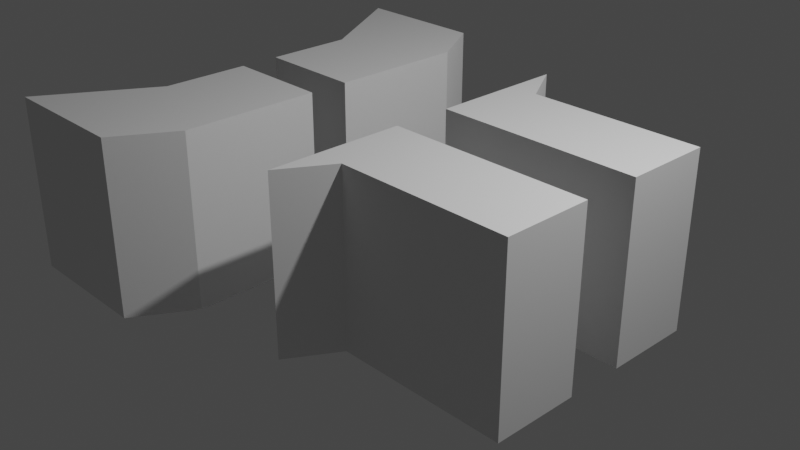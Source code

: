 # Source: dummyBlock.blend  (saved by Blender 2.81.16; exported with 4.5.12 LTS)
import bpy
from mathutils import Matrix  # noqa: F401  (used for matrix-valued properties, if any)

bpy.ops.wm.read_factory_settings(use_empty=True)
scene = bpy.context.scene
scene.name = 'Scene'

# ---- collections
col_collection = bpy.data.collections.new('Collection'); scene.collection.children.link(col_collection)

# ---- world
world_world = bpy.data.worlds.new('World'); scene.world = world_world
world_world.use_nodes = True; world_world.node_tree.nodes.clear()
_N = world_world.node_tree.nodes; _L = world_world.node_tree.links
n0 = _N.new('ShaderNodeOutputWorld'); n0.name = 'World Output'; n0.location = (300, 300)
n1 = _N.new('ShaderNodeBackground'); n1.name = 'Background'; n1.location = (10, 300)
n1.inputs[0].default_value = (0.05088, 0.05088, 0.05088, 1.0)
_L.new(n1.outputs[0], n0.inputs[0])
n0.is_active_output = True
world_world.color = (0.05088, 0.05088, 0.05088)
world_world.use_sun_shadow = False
world_world.sun_shadow_jitter_overblur = 0.0

# ---- cameras
cam_camera = bpy.data.cameras.new('Camera')
cam_camera.clip_end = 100.0
cam_camera.ortho_scale = 7.314

# ---- lights
light_light = bpy.data.lights.new('Light', 'POINT')
light_light.transmission_factor = 0.0
light_light.energy = 1000.0
light_light.shadow_soft_size = 0.1
light_light.shadow_maximum_resolution = 0.006
light_light.use_absolute_resolution = True

# ---- meshes
me_cube_001 = bpy.data.meshes.new('Cube.001')
me_cube_001.from_pydata([(-0.5333, 0.1565, -1.0), (-0.5333, 0.1565, 1.0), (0.2848, -1.103, -1.0), (0.2848, -1.103, 1.0), (-1.266, -1.103, 1.0), (-1.266, -1.103, -1.0), (-0.5333, 1.156, -1.0), (-0.5333, 1.156, 1.0), (0.6827, 1.156, 1.0), (0.6827, -0.4195, 1.0), (0.6827, 0.1565, 1.0), (0.6827, -0.4195, -1.0), (0.6827, 0.1565, -1.0), (0.6827, 1.156, -1.0)], [], [(2, 3, 4, 5), (1, 4, 3, 9, 10), (0, 5, 4, 1), (0, 1, 7, 6), (10, 8, 7, 1), (11, 9, 3, 2), (12, 11, 2, 5, 0), (13, 12, 0, 6), (10, 9, 11, 12), (8, 10, 12, 13), (6, 7, 8, 13)])
_uv = me_cube_001.uv_layers.new(name='UVMap')
_uv.uv.foreach_set('vector', [0.375, 1.0, 0.625, 1.0, 0.625, 1.0, 0.375, 1.0, 0.625, 1.0, 0.625, 1.0, 0.625, 1.0, 0.625, 1.0, 0.625, 1.0, 0.375, 1.0, 0.375, 1.0, 0.625, 1.0, 0.625, 1.0, 0.375, 0.0, 0.625, 0.0, 0.625, 0.125, 0.375, 0.125, 0.875, 0.75, 0.875, 0.625, 0.875, 0.625, 0.875, 0.75, 0.375, 1.0, 0.625, 1.0, 0.625, 1.0, 0.375, 1.0, 0.375, 1.0, 0.375, 1.0, 0.375, 1.0, 0.375, 1.0, 0.375, 1.0, 0.125, 0.625, 0.125, 0.75, 0.125, 0.75, 0.125, 0.625, 0.625, 1.0, 0.625, 1.0, 0.375, 1.0, 0.375, 1.0, 0.875, 0.625, 0.625, 1.0, 0.125, 0.75, 0.125, 0.625, 0.375, 0.125, 0.625, 0.125, 0.875, 0.625, 0.125, 0.625])
me_cube_001.use_remesh_fix_poles = True
me_cube_001.use_remesh_preserve_attributes = False
me_cube_001.use_mirror_vertex_groups = False
me_cube_001.update()
me_cube_002 = bpy.data.meshes.new('Cube.002')
me_cube_002.from_pydata([(-0.4278, -0.3463, -1.0), (-0.4278, -0.3463, 1.0), (1.572, -0.3463, -1.0), (1.572, -0.3463, 1.0), (-0.4278, 0.6537, -1.0), (-0.4278, 0.6537, 1.0), (1.572, 0.6537, -1.0), (1.572, 0.6537, 1.0), (-0.7629, 0.6537, 1.0), (-0.7629, -0.9222, 1.0), (-0.7629, -0.3463, 1.0), (-0.7629, -0.9222, -1.0), (-0.7629, -0.3463, -1.0), (-0.7629, 0.6537, -1.0)], [], [(6, 7, 3, 2), (2, 3, 1, 0), (4, 6, 2, 0), (7, 5, 1, 3), (4, 0, 12, 13), (1, 9, 11, 0), (0, 11, 12), (1, 5, 8, 10), (10, 9, 1), (5, 7, 6, 4), (8, 5, 4, 13), (8, 13, 12, 10), (10, 12, 11, 9)])
_uv = me_cube_002.uv_layers.new(name='UVMap')
_uv.uv.foreach_set('vector', [0.375, 0.625, 0.625, 0.625, 0.625, 0.75, 0.375, 0.75, 0.375, 0.75, 0.625, 0.75, 0.625, 1.0, 0.375, 1.0, 0.125, 0.625, 0.375, 0.625, 0.375, 0.75, 0.125, 0.75, 0.625, 0.625, 0.875, 0.625, 0.875, 0.75, 0.625, 0.75, 0.125, 0.625, 0.125, 0.75, 0.125, 0.75, 0.125, 0.625, 0.625, 1.0, 0.625, 1.0, 0.375, 1.0, 0.375, 1.0, 0.375, 1.0, 0.375, 1.0, 0.375, 1.0, 0.875, 0.75, 0.875, 0.625, 0.875, 0.625, 0.875, 0.75, 0.625, 1.0, 0.625, 1.0, 0.625, 1.0, 0.875, 0.625, 0.625, 0.625, 0.375, 0.625, 0.125, 0.625, 0.875, 0.625, 0.875, 0.625, 0.125, 0.625, 0.125, 0.625, 0.875, 0.625, 0.125, 0.625, 0.125, 0.75, 0.875, 0.75, 0.875, 0.75, 0.125, 0.75, 0.375, 1.0, 0.625, 1.0])
me_cube_002.use_remesh_fix_poles = True
me_cube_002.use_remesh_preserve_attributes = False
me_cube_002.use_mirror_vertex_groups = False
me_cube_002.update()
me_cube_003 = bpy.data.meshes.new('Cube.003')
me_cube_003.from_pydata([(-0.4278, 0.3463, -1.0), (-0.4278, 0.3463, 1.0), (1.572, 0.3463, -1.0), (1.572, 0.3463, 1.0), (-0.4278, -0.6537, -1.0), (-0.4278, -0.6537, 1.0), (1.572, -0.6537, -1.0), (1.572, -0.6537, 1.0), (-0.7629, -0.6537, 1.0), (-0.7629, 0.9222, 1.0), (-0.7629, 0.9222, -1.0), (-0.7629, 0.3463, 1.0), (-0.7629, 0.3463, -1.0), (-0.7629, -0.6537, -1.0)], [], [(0, 1, 3, 2), (5, 1, 11, 8), (0, 10, 9, 1), (1, 9, 11), (0, 4, 13, 12), (3, 1, 5, 7), (0, 2, 6, 4), (2, 3, 7, 6), (12, 10, 0), (9, 10, 12, 11), (11, 12, 13, 8), (8, 13, 4, 5), (5, 4, 6, 7)])
_uv = me_cube_003.uv_layers.new(name='UVMap')
_uv.uv.foreach_set('vector', [0.375, 0.25, 0.625, 0.25, 0.625, 0.5, 0.375, 0.5, 0.875, 0.625, 0.875, 0.5, 0.875, 0.5, 0.875, 0.625, 0.375, 0.25, 0.375, 0.25, 0.625, 0.25, 0.625, 0.25, 0.625, 0.25, 0.625, 0.25, 0.625, 0.25, 0.125, 0.5, 0.125, 0.625, 0.125, 0.625, 0.125, 0.5, 0.625, 0.5, 0.875, 0.5, 0.875, 0.625, 0.625, 0.625, 0.125, 0.5, 0.375, 0.5, 0.375, 0.625, 0.125, 0.625, 0.375, 0.5, 0.625, 0.5, 0.625, 0.625, 0.375, 0.625, 0.375, 0.25, 0.375, 0.25, 0.375, 0.25, 0.625, 0.25, 0.375, 0.25, 0.375, 0.25, 0.625, 0.25, 0.625, 0.25, 0.375, 0.25, 0.125, 0.625, 0.875, 0.625, 0.875, 0.625, 0.125, 0.625, 0.125, 0.625, 0.875, 0.625, 0.875, 0.625, 0.125, 0.625, 0.375, 0.625, 0.625, 0.625])
me_cube_003.use_remesh_fix_poles = True
me_cube_003.use_remesh_preserve_attributes = False
me_cube_003.use_mirror_vertex_groups = False
me_cube_003.update()
me_cube_004 = bpy.data.meshes.new('Cube.004')
me_cube_004.from_pydata([(-0.5333, -0.1565, -1.0), (-0.5333, -0.1565, 1.0), (0.2848, 1.103, 1.0), (0.2848, 1.103, -1.0), (-1.266, 1.103, -1.0), (-1.266, 1.103, 1.0), (-0.5333, -1.156, -1.0), (-0.5333, -1.156, 1.0), (0.6827, -1.156, 1.0), (0.6827, 0.4195, 1.0), (0.6827, 0.4195, -1.0), (0.6827, -0.1565, 1.0), (0.6827, -0.1565, -1.0), (0.6827, -1.156, -1.0)], [], [(6, 7, 1, 0), (2, 3, 4, 5), (0, 4, 3, 10, 12), (1, 5, 4, 0), (11, 9, 2, 5, 1), (9, 10, 3, 2), (8, 11, 1, 7), (12, 13, 6, 0), (6, 13, 8, 7), (11, 8, 13, 12), (9, 11, 12, 10)])
_uv = me_cube_004.uv_layers.new(name='UVMap')
_uv.uv.foreach_set('vector', [0.375, 0.125, 0.625, 0.125, 0.625, 0.25, 0.375, 0.25, 0.625, 0.25, 0.375, 0.25, 0.375, 0.25, 0.625, 0.25, 0.375, 0.25, 0.375, 0.25, 0.375, 0.25, 0.375, 0.25, 0.375, 0.25, 0.625, 0.25, 0.625, 0.25, 0.375, 0.25, 0.375, 0.25, 0.625, 0.25, 0.625, 0.25, 0.625, 0.25, 0.625, 0.25, 0.625, 0.25, 0.625, 0.25, 0.375, 0.25, 0.375, 0.25, 0.625, 0.25, 0.875, 0.625, 0.875, 0.5, 0.875, 0.5, 0.875, 0.625, 0.125, 0.5, 0.125, 0.625, 0.125, 0.625, 0.125, 0.5, 0.375, 0.125, 0.125, 0.625, 0.875, 0.625, 0.625, 0.125, 0.875, 0.5, 0.875, 0.625, 0.125, 0.625, 0.125, 0.5, 0.625, 0.25, 0.875, 0.5, 0.375, 0.25, 0.375, 0.25])
me_cube_004.use_remesh_fix_poles = True
me_cube_004.use_remesh_preserve_attributes = False
me_cube_004.use_mirror_vertex_groups = False
me_cube_004.update()

# ---- objects
ob_light = bpy.data.objects.new('Light', light_light)
ob_camera = bpy.data.objects.new('Camera', cam_camera)
ob_cube = bpy.data.objects.new('Cube', me_cube_001)
ob_cube_001 = bpy.data.objects.new('Cube.001', me_cube_002)
ob_cube_002 = bpy.data.objects.new('Cube.002', me_cube_003)
ob_cube_003 = bpy.data.objects.new('Cube.003', me_cube_004)

# ---- transforms, parenting, visibility, modifiers, constraints
ob_light.location = (4.076, 1.005, 5.904)
ob_light.rotation_euler = (0.6503, 0.05522, 1.866)
ob_light.lock_rotations_4d = False
ob_light.empty_display_type = 'ARROWS'
ob_light.color = (0.0, 0.0, 0.0, 0.0)
ob_light.lineart.crease_threshold = 0.0
ob_camera.location = (7.359, -6.926, 4.958)
ob_camera.rotation_euler = (1.109, 0.0, 0.8149)
ob_camera.lock_rotations_4d = False
ob_camera.empty_display_type = 'ARROWS'
ob_camera.color = (0.0, 0.0, 0.0, 0.0)
ob_camera.display_type = 'WIRE'
ob_camera.lineart.crease_threshold = 0.0
ob_cube.location = (-2.018, -1.156, 0.0)
ob_cube.lineart.crease_threshold = 0.0
ob_cube_001.location = (0.7346, -0.6537, 0.0)
ob_cube_001.lineart.crease_threshold = 0.0
ob_cube_002.location = (0.7346, 1.331, 0.0)
ob_cube_002.lineart.crease_threshold = 0.0
ob_cube_003.location = (-2.018, 1.61, 0.0)
ob_cube_003.lineart.crease_threshold = 0.0

# ---- collection membership
col_collection.objects.link(ob_light)
col_collection.objects.link(ob_camera)
col_collection.objects.link(ob_cube)
col_collection.objects.link(ob_cube_001)
col_collection.objects.link(ob_cube_002)
col_collection.objects.link(ob_cube_003)

# ---- scene / render settings (as saved in the file)
scene.camera = ob_camera
scene.frame_start = 1; scene.frame_end = 250; scene.frame_set(0)
scene.render.engine = 'BLENDER_EEVEE_NEXT'
scene.cycles.use_denoising = False
scene.cycles.samples = 128
scene.cycles.sampling_pattern = 'TABULATED_SOBOL'
scene.cycles.use_adaptive_sampling = False
scene.cycles.use_light_tree = False
scene.view_settings.view_transform = 'Filmic'
bpy.context.view_layer.update()
